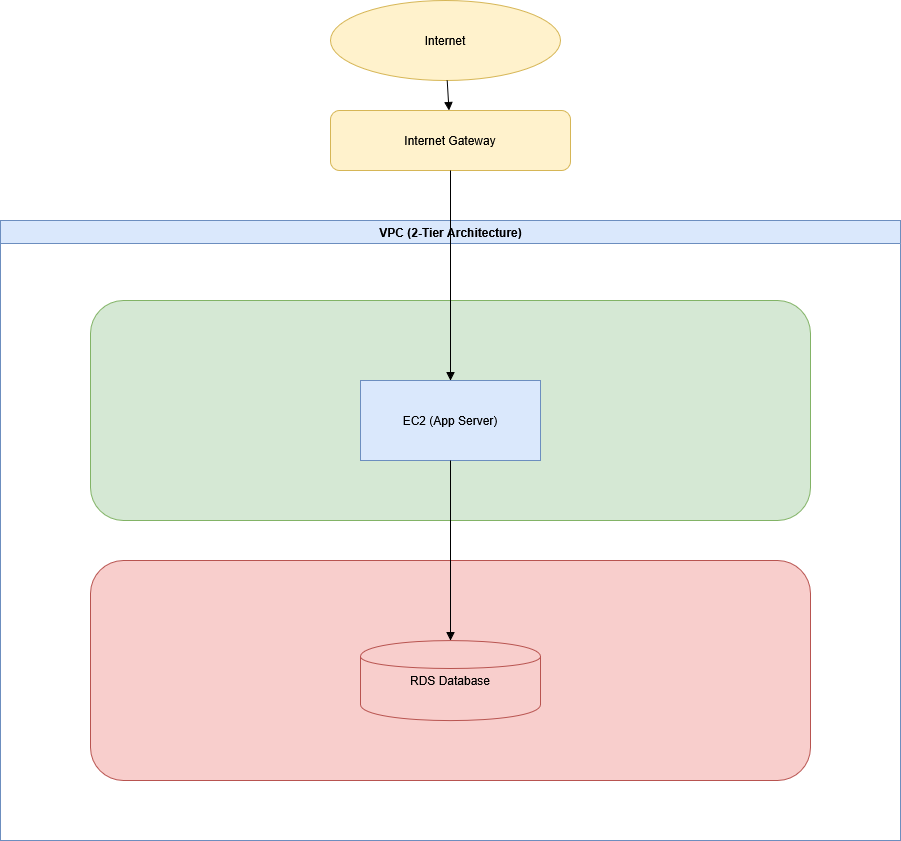

The diagram above was exported from draw.io. Its source (the exported page's mxGraphModel, read from the mxfile embedded in the PNG):
<mxGraphModel dx="1284" dy="1493" grid="1" gridSize="10" guides="1" tooltips="1" connect="1" arrows="1" fold="1" page="1" pageScale="1" pageWidth="1100" pageHeight="850" math="0" shadow="0">
  <root>
    <mxCell id="0" />
    <mxCell id="1" parent="0" />
    <mxCell id="vpc" parent="1" style="swimlane;html=1;fillColor=#dae8fc;strokeColor=#6c8ebf;" value="VPC (2-Tier Architecture)" vertex="1">
      <mxGeometry height="620" width="900" x="70" y="210" as="geometry" />
    </mxCell>
    <mxCell id="public" parent="vpc" style="rounded=1;whiteSpace=wrap;html=1;fillColor=#d5e8d4;strokeColor=#82b366;" value="Public Subnet (App Tier)" vertex="1">
      <mxGeometry height="220" width="720" x="90" y="80" as="geometry" />
    </mxCell>
    <mxCell id="ec2" parent="public" style="shape=rectangle;whiteSpace=wrap;html=1;fillColor=#dae8fc;strokeColor=#6c8ebf;" value="EC2 (App Server)" vertex="1">
      <mxGeometry height="80" width="179.99999999999997" x="270" y="80" as="geometry" />
    </mxCell>
    <mxCell id="private" parent="vpc" style="rounded=1;whiteSpace=wrap;html=1;fillColor=#f8cecc;strokeColor=#b85450;" value="Private Subnet (DB Tier)" vertex="1">
      <mxGeometry height="220" width="720" x="90" y="340" as="geometry" />
    </mxCell>
    <mxCell id="rds" parent="private" style="shape=cylinder;whiteSpace=wrap;html=1;fillColor=#f8cecc;strokeColor=#b85450;" value="RDS Database" vertex="1">
      <mxGeometry height="80" width="180" x="270" y="80" as="geometry" />
    </mxCell>
    <mxCell id="internet" parent="1" style="ellipse;whiteSpace=wrap;html=1;fillColor=#fff2cc;strokeColor=#d6b656;" value="Internet" vertex="1">
      <mxGeometry height="80" width="230" x="400" y="-10" as="geometry" />
    </mxCell>
    <mxCell id="igw" parent="1" style="rounded=1;whiteSpace=wrap;html=1;fillColor=#fff2cc;strokeColor=#d6b656;" value="Internet Gateway" vertex="1">
      <mxGeometry height="60" width="240" x="400" y="100" as="geometry" />
    </mxCell>
    <mxCell id="e1" edge="1" parent="1" source="internet" style="endArrow=block;html=1;" target="igw">
      <mxGeometry relative="1" as="geometry" />
    </mxCell>
    <mxCell id="e2" edge="1" parent="1" source="igw" style="endArrow=block;html=1;" target="ec2">
      <mxGeometry relative="1" as="geometry" />
    </mxCell>
    <mxCell id="e3" edge="1" parent="1" source="ec2" style="endArrow=block;html=1;" target="rds">
      <mxGeometry relative="1" as="geometry" />
    </mxCell>
  </root>
</mxGraphModel>